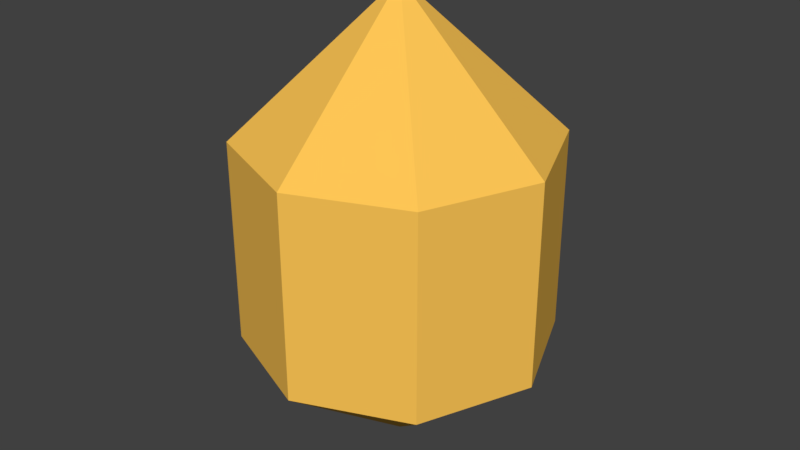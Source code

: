 # Source: pickup.blend  (saved by Blender 2.78.0; exported with 4.5.12 LTS)
import bpy
from mathutils import Matrix  # noqa: F401  (used for matrix-valued properties, if any)

bpy.ops.wm.read_factory_settings(use_empty=True)
scene = bpy.context.scene
scene.name = 'Scene'

# ---- collections
col_collection_1 = bpy.data.collections.new('Collection 1'); scene.collection.children.link(col_collection_1)

# ---- materials (node trees are filled in below, after node groups)
mat_material_001 = bpy.data.materials.new('Material.001')
mat_material_001.alpha_threshold = 0.0
mat_material_001.use_transparent_shadow = False
mat_material_001.diffuse_color = (1.0, 0.571, 0.09326, 1.0)
mat_material_001.roughness = 0.5
mat_material_001.specular_intensity = 0.7188

# ---- material node trees

# ---- world
world_world = bpy.data.worlds.new('World'); scene.world = world_world
world_world.color = (0.05088, 0.05088, 0.05088)
world_world.use_sun_shadow = False
world_world.sun_shadow_jitter_overblur = 0.0
world_world.cycles.sampling_method = 'MANUAL'

# ---- meshes
me_cylinder = bpy.data.meshes.new('Cylinder')
me_cylinder.from_pydata([(-1.921e-08, 0.593, -0.6414), (-1.921e-08, 0.593, 0.1408), (0.4193, 0.4193, -0.6414), (0.4193, 0.4193, 0.1408), (0.593, -2.289e-08, -0.6414), (0.593, -2.289e-08, 0.1408), (0.4193, -0.4193, -0.6414), (0.4193, -0.4193, 0.1408), (-7.105e-08, -0.593, -0.6414), (-7.105e-08, -0.593, 0.1408), (-0.4193, -0.4193, -0.6414), (-0.4193, -0.4193, 0.1408), (-0.593, 1.01e-08, -0.6414), (-0.593, 1.01e-08, 0.1408), (-0.4193, 0.4193, -0.6414), (-0.4193, 0.4193, 0.1408), (-2.362e-08, 7.451e-09, 0.6916), (-2.362e-08, 7.451e-09, -1.1)], [], [(0, 1, 3, 2), (2, 3, 5, 4), (4, 5, 7, 6), (6, 7, 9, 8), (8, 9, 11, 10), (10, 11, 13, 12), (1, 15, 16), (12, 13, 15, 14), (14, 15, 1, 0), (6, 8, 17), (3, 1, 16), (7, 5, 16), (13, 11, 16), (9, 7, 16), (15, 13, 16), (5, 3, 16), (11, 9, 16), (12, 14, 17), (2, 4, 17), (8, 10, 17), (14, 0, 17), (0, 2, 17), (4, 6, 17), (10, 12, 17)])
me_cylinder.materials.append(mat_material_001)
me_cylinder.use_remesh_preserve_volume = False
me_cylinder.use_remesh_preserve_attributes = False
me_cylinder.use_mirror_vertex_groups = False
me_cylinder.update()

# ---- objects
ob_cylinder = bpy.data.objects.new('Cylinder', me_cylinder)

# ---- transforms, parenting, visibility, modifiers, constraints
ob_cylinder.location = (0.0, 0.0, 0.4992)
ob_cylinder.scale = (0.2981, 0.2981, 0.2981)
ob_cylinder.lineart.crease_threshold = 0.0

# ---- collection membership
col_collection_1.objects.link(ob_cylinder)

# ---- scene / render settings (as saved in the file)
scene.frame_start = 1; scene.frame_end = 250; scene.frame_set(1)
scene.render.engine = 'BLENDER_EEVEE_NEXT'
scene.render.resolution_percentage = 50
scene.render.dither_intensity = 0.0
scene.cycles.use_denoising = False
scene.cycles.samples = 128
scene.cycles.sampling_pattern = 'TABULATED_SOBOL'
scene.cycles.light_sampling_threshold = 0.0
scene.cycles.use_adaptive_sampling = False
scene.cycles.use_light_tree = False
scene.cycles.blur_glossy = 0.0
scene.cycles.sample_clamp_indirect = 0.0
scene.view_settings.view_transform = 'Standard'
bpy.context.view_layer.update()

# ---- added for rendering (the .blend has no active camera and no usable light): camera, sun
cam_auto = bpy.data.cameras.new('AutoCamera')
cam_auto.lens = 50.0
cam_auto.sensor_width = 36.0
cam_auto.clip_end = 1000.0
ob_auto_camera = bpy.data.objects.new('AutoCamera', cam_auto)
scene.collection.objects.link(ob_auto_camera)
ob_auto_camera.location = (0.676884, -0.812261, 0.979799)
ob_auto_camera.rotation_euler = (1.09748, -7.21219e-08, 0.694738)
scene.camera = ob_auto_camera
light_auto_sun = bpy.data.lights.new('AutoSun', 'SUN')
light_auto_sun.energy = 3.0
light_auto_sun.angle = 0.0523599
ob_auto_sun = bpy.data.objects.new('AutoSun', light_auto_sun)
scene.collection.objects.link(ob_auto_sun)
ob_auto_sun.rotation_euler = (0.872665, 0.174533, 0.523599)
bpy.context.view_layer.update()
